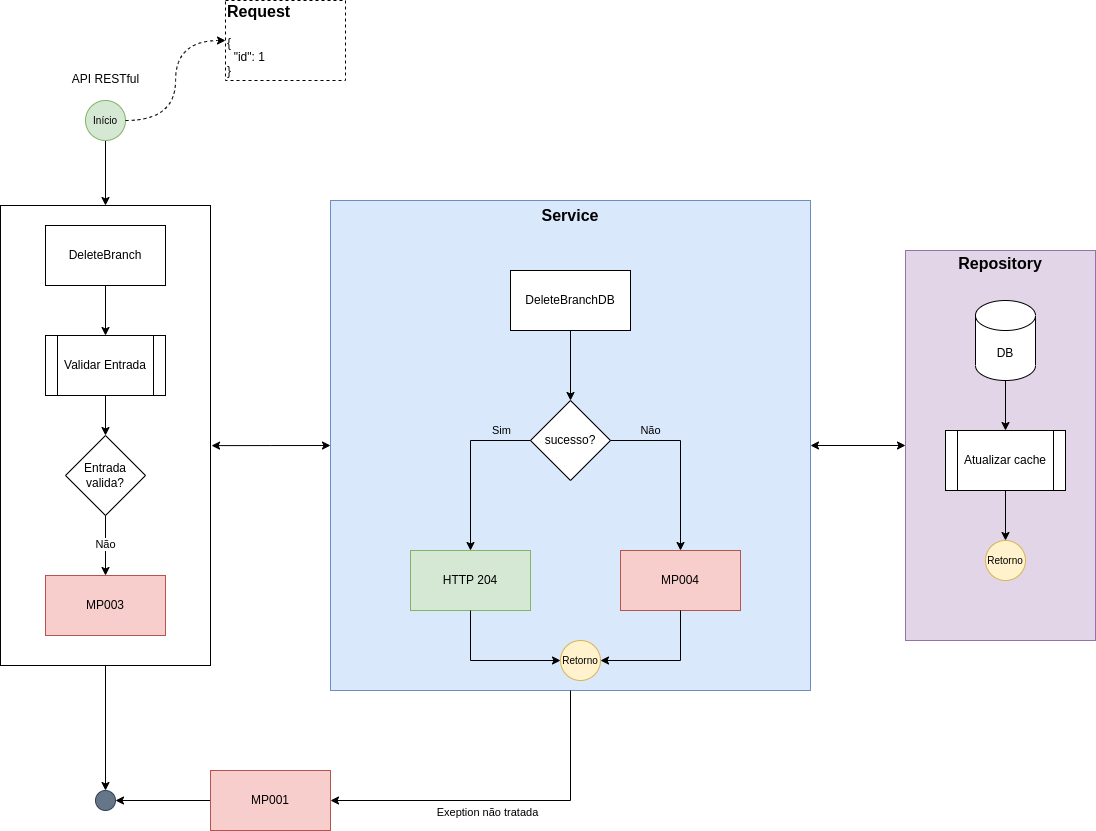

The diagram above was exported from draw.io. Its source (the exported page's mxGraphModel, read from the mxfile embedded in the PNG):
<mxGraphModel dx="1911" dy="2068" grid="1" gridSize="10" guides="1" tooltips="1" connect="1" arrows="1" fold="1" page="1" pageScale="1" pageWidth="827" pageHeight="1169" math="0" shadow="0">
  <root>
    <mxCell id="kV455ANFOmQrnvXVSDLR-0" />
    <mxCell id="kV455ANFOmQrnvXVSDLR-1" parent="kV455ANFOmQrnvXVSDLR-0" />
    <mxCell id="kV455ANFOmQrnvXVSDLR-2" style="edgeStyle=orthogonalEdgeStyle;rounded=0;orthogonalLoop=1;jettySize=auto;html=1;labelBackgroundColor=none;fontSize=16;" parent="kV455ANFOmQrnvXVSDLR-1" source="kV455ANFOmQrnvXVSDLR-28" target="kV455ANFOmQrnvXVSDLR-4" edge="1">
      <mxGeometry relative="1" as="geometry" />
    </mxCell>
    <mxCell id="kV455ANFOmQrnvXVSDLR-3" style="edgeStyle=orthogonalEdgeStyle;rounded=0;orthogonalLoop=1;jettySize=auto;html=1;entryX=0;entryY=0.5;entryDx=0;entryDy=0;labelBackgroundColor=none;fontSize=16;startArrow=classic;startFill=1;" parent="kV455ANFOmQrnvXVSDLR-1" source="kV455ANFOmQrnvXVSDLR-15" target="kV455ANFOmQrnvXVSDLR-8" edge="1">
      <mxGeometry relative="1" as="geometry" />
    </mxCell>
    <mxCell id="kV455ANFOmQrnvXVSDLR-4" value="" style="ellipse;whiteSpace=wrap;html=1;aspect=fixed;fillColor=#647687;strokeColor=#314354;fontSize=10;fontColor=#ffffff;" parent="kV455ANFOmQrnvXVSDLR-1" vertex="1">
      <mxGeometry x="210" y="660" width="20" height="20" as="geometry" />
    </mxCell>
    <mxCell id="kV455ANFOmQrnvXVSDLR-5" value="" style="edgeStyle=orthogonalEdgeStyle;rounded=0;orthogonalLoop=1;jettySize=auto;html=1;fontSize=10;entryX=0.5;entryY=0;entryDx=0;entryDy=0;" parent="kV455ANFOmQrnvXVSDLR-1" target="kV455ANFOmQrnvXVSDLR-28" edge="1">
      <mxGeometry relative="1" as="geometry">
        <mxPoint x="220" y="60" as="targetPoint" />
        <mxPoint x="220" y="10" as="sourcePoint" />
      </mxGeometry>
    </mxCell>
    <mxCell id="kV455ANFOmQrnvXVSDLR-6" style="edgeStyle=orthogonalEdgeStyle;rounded=0;orthogonalLoop=1;jettySize=auto;html=1;entryX=1;entryY=0.5;entryDx=0;entryDy=0;labelBackgroundColor=none;fontSize=16;" parent="kV455ANFOmQrnvXVSDLR-1" source="kV455ANFOmQrnvXVSDLR-7" target="kV455ANFOmQrnvXVSDLR-4" edge="1">
      <mxGeometry relative="1" as="geometry" />
    </mxCell>
    <mxCell id="kV455ANFOmQrnvXVSDLR-7" value="MP001" style="rounded=0;whiteSpace=wrap;html=1;fillColor=#f8cecc;strokeColor=#b85450;" parent="kV455ANFOmQrnvXVSDLR-1" vertex="1">
      <mxGeometry x="325" y="640" width="120" height="60" as="geometry" />
    </mxCell>
    <mxCell id="kV455ANFOmQrnvXVSDLR-8" value="&lt;b&gt;&lt;font style=&quot;font-size: 16px;&quot;&gt;Repository&lt;br&gt;&lt;br&gt;&lt;br&gt;&lt;br&gt;&lt;br&gt;&lt;br&gt;&lt;br&gt;&lt;br&gt;&lt;br&gt;&lt;br&gt;&lt;br&gt;&lt;br&gt;&lt;br&gt;&lt;br&gt;&lt;br&gt;&lt;br&gt;&lt;br&gt;&lt;br&gt;&lt;br&gt;&lt;br&gt;&lt;/font&gt;&lt;/b&gt;" style="rounded=0;whiteSpace=wrap;html=1;fillColor=#e1d5e7;strokeColor=#9673a6;" parent="kV455ANFOmQrnvXVSDLR-1" vertex="1">
      <mxGeometry x="1020" y="120" width="190" height="390" as="geometry" />
    </mxCell>
    <mxCell id="kV455ANFOmQrnvXVSDLR-9" value="DB" style="shape=cylinder3;whiteSpace=wrap;html=1;boundedLbl=1;backgroundOutline=1;size=15;" parent="kV455ANFOmQrnvXVSDLR-1" vertex="1">
      <mxGeometry x="1090" y="170" width="60" height="80" as="geometry" />
    </mxCell>
    <mxCell id="kV455ANFOmQrnvXVSDLR-10" value="Atualizar cache" style="shape=process;whiteSpace=wrap;html=1;backgroundOutline=1;" parent="kV455ANFOmQrnvXVSDLR-1" vertex="1">
      <mxGeometry x="1060" y="300" width="120" height="60" as="geometry" />
    </mxCell>
    <mxCell id="kV455ANFOmQrnvXVSDLR-11" style="edgeStyle=orthogonalEdgeStyle;rounded=0;orthogonalLoop=1;jettySize=auto;html=1;entryX=0.5;entryY=0;entryDx=0;entryDy=0;exitX=0.5;exitY=1;exitDx=0;exitDy=0;exitPerimeter=0;" parent="kV455ANFOmQrnvXVSDLR-1" source="kV455ANFOmQrnvXVSDLR-9" target="kV455ANFOmQrnvXVSDLR-10" edge="1">
      <mxGeometry relative="1" as="geometry" />
    </mxCell>
    <mxCell id="kV455ANFOmQrnvXVSDLR-12" value="Retorno" style="ellipse;whiteSpace=wrap;html=1;aspect=fixed;fillColor=#fff2cc;strokeColor=#d6b656;fontSize=10;" parent="kV455ANFOmQrnvXVSDLR-1" vertex="1">
      <mxGeometry x="1100" y="410" width="40" height="40" as="geometry" />
    </mxCell>
    <mxCell id="kV455ANFOmQrnvXVSDLR-13" style="edgeStyle=orthogonalEdgeStyle;rounded=0;orthogonalLoop=1;jettySize=auto;html=1;entryX=0.5;entryY=0;entryDx=0;entryDy=0;exitX=0.5;exitY=1;exitDx=0;exitDy=0;" parent="kV455ANFOmQrnvXVSDLR-1" source="kV455ANFOmQrnvXVSDLR-10" target="kV455ANFOmQrnvXVSDLR-12" edge="1">
      <mxGeometry relative="1" as="geometry">
        <mxPoint x="300" y="270" as="sourcePoint" />
      </mxGeometry>
    </mxCell>
    <mxCell id="kV455ANFOmQrnvXVSDLR-14" value="" style="group" parent="kV455ANFOmQrnvXVSDLR-1" connectable="0" vertex="1">
      <mxGeometry x="445" y="70" width="480" height="490" as="geometry" />
    </mxCell>
    <mxCell id="kV455ANFOmQrnvXVSDLR-15" value="&lt;b&gt;&lt;font style=&quot;font-size: 16px;&quot;&gt;Service&lt;br&gt;&lt;br&gt;&lt;br&gt;&lt;br&gt;&lt;br&gt;&lt;br&gt;&lt;br&gt;&lt;br&gt;&lt;br&gt;&lt;br&gt;&lt;br&gt;&lt;br&gt;&lt;br&gt;&lt;br&gt;&lt;br&gt;&lt;br&gt;&lt;br&gt;&lt;br&gt;&lt;br&gt;&lt;br&gt;&lt;br&gt;&lt;br&gt;&lt;br&gt;&lt;br&gt;&lt;br&gt;&lt;/font&gt;&lt;/b&gt;" style="rounded=0;whiteSpace=wrap;html=1;fillColor=#dae8fc;strokeColor=#6c8ebf;" parent="kV455ANFOmQrnvXVSDLR-14" vertex="1">
      <mxGeometry width="480" height="490" as="geometry" />
    </mxCell>
    <mxCell id="kV455ANFOmQrnvXVSDLR-16" value="DeleteBranchDB" style="rounded=0;whiteSpace=wrap;html=1;" parent="kV455ANFOmQrnvXVSDLR-14" vertex="1">
      <mxGeometry x="180" y="70" width="120" height="60" as="geometry" />
    </mxCell>
    <mxCell id="kV455ANFOmQrnvXVSDLR-17" value="sucesso?" style="rhombus;whiteSpace=wrap;html=1;" parent="kV455ANFOmQrnvXVSDLR-14" vertex="1">
      <mxGeometry x="200" y="200" width="80" height="80" as="geometry" />
    </mxCell>
    <mxCell id="kV455ANFOmQrnvXVSDLR-18" style="edgeStyle=orthogonalEdgeStyle;rounded=0;orthogonalLoop=1;jettySize=auto;html=1;labelBackgroundColor=none;fontSize=16;entryX=0.5;entryY=0;entryDx=0;entryDy=0;exitX=0.5;exitY=1;exitDx=0;exitDy=0;" parent="kV455ANFOmQrnvXVSDLR-14" source="kV455ANFOmQrnvXVSDLR-16" target="kV455ANFOmQrnvXVSDLR-17" edge="1">
      <mxGeometry relative="1" as="geometry" />
    </mxCell>
    <mxCell id="kV455ANFOmQrnvXVSDLR-19" value="MP004" style="rounded=0;whiteSpace=wrap;html=1;fillColor=#f8cecc;strokeColor=#b85450;" parent="kV455ANFOmQrnvXVSDLR-14" vertex="1">
      <mxGeometry x="290" y="350" width="120" height="60" as="geometry" />
    </mxCell>
    <mxCell id="kV455ANFOmQrnvXVSDLR-20" value="Não" style="edgeStyle=orthogonalEdgeStyle;rounded=0;orthogonalLoop=1;jettySize=auto;html=1;entryX=0.5;entryY=0;entryDx=0;entryDy=0;labelBackgroundColor=none;" parent="kV455ANFOmQrnvXVSDLR-14" source="kV455ANFOmQrnvXVSDLR-17" target="kV455ANFOmQrnvXVSDLR-19" edge="1">
      <mxGeometry x="-0.5556" y="10" relative="1" as="geometry">
        <mxPoint x="430" y="530" as="targetPoint" />
        <mxPoint as="offset" />
      </mxGeometry>
    </mxCell>
    <mxCell id="kV455ANFOmQrnvXVSDLR-21" value="HTTP 204" style="rounded=0;whiteSpace=wrap;html=1;fillColor=#d5e8d4;strokeColor=#82b366;" parent="kV455ANFOmQrnvXVSDLR-14" vertex="1">
      <mxGeometry x="80" y="350" width="120" height="60" as="geometry" />
    </mxCell>
    <mxCell id="kV455ANFOmQrnvXVSDLR-22" value="Sim" style="edgeStyle=orthogonalEdgeStyle;rounded=0;orthogonalLoop=1;jettySize=auto;html=1;exitX=0;exitY=0.5;exitDx=0;exitDy=0;entryX=0.5;entryY=0;entryDx=0;entryDy=0;labelBackgroundColor=none;" parent="kV455ANFOmQrnvXVSDLR-14" source="kV455ANFOmQrnvXVSDLR-17" target="kV455ANFOmQrnvXVSDLR-21" edge="1">
      <mxGeometry x="-0.6471" y="-10" relative="1" as="geometry">
        <mxPoint x="270" y="530" as="targetPoint" />
        <mxPoint as="offset" />
      </mxGeometry>
    </mxCell>
    <mxCell id="kV455ANFOmQrnvXVSDLR-23" value="Retorno" style="ellipse;whiteSpace=wrap;html=1;aspect=fixed;fillColor=#fff2cc;strokeColor=#d6b656;fontSize=10;" parent="kV455ANFOmQrnvXVSDLR-14" vertex="1">
      <mxGeometry x="230" y="440" width="40" height="40" as="geometry" />
    </mxCell>
    <mxCell id="kV455ANFOmQrnvXVSDLR-24" style="edgeStyle=orthogonalEdgeStyle;rounded=0;orthogonalLoop=1;jettySize=auto;html=1;entryX=1;entryY=0.5;entryDx=0;entryDy=0;labelBackgroundColor=none;fontSize=16;exitX=0.5;exitY=1;exitDx=0;exitDy=0;" parent="kV455ANFOmQrnvXVSDLR-14" source="kV455ANFOmQrnvXVSDLR-19" target="kV455ANFOmQrnvXVSDLR-23" edge="1">
      <mxGeometry relative="1" as="geometry" />
    </mxCell>
    <mxCell id="kV455ANFOmQrnvXVSDLR-25" style="edgeStyle=orthogonalEdgeStyle;rounded=0;orthogonalLoop=1;jettySize=auto;html=1;entryX=0;entryY=0.5;entryDx=0;entryDy=0;labelBackgroundColor=none;fontSize=16;exitX=0.5;exitY=1;exitDx=0;exitDy=0;" parent="kV455ANFOmQrnvXVSDLR-14" source="kV455ANFOmQrnvXVSDLR-21" target="kV455ANFOmQrnvXVSDLR-23" edge="1">
      <mxGeometry relative="1" as="geometry" />
    </mxCell>
    <mxCell id="kV455ANFOmQrnvXVSDLR-26" value="&lt;font style=&quot;font-size: 11px;&quot;&gt;Exeption não tratada&lt;/font&gt;" style="edgeStyle=orthogonalEdgeStyle;rounded=0;orthogonalLoop=1;jettySize=auto;html=1;entryX=1;entryY=0.5;entryDx=0;entryDy=0;labelBackgroundColor=none;fontSize=16;exitX=0.5;exitY=1;exitDx=0;exitDy=0;" parent="kV455ANFOmQrnvXVSDLR-1" source="kV455ANFOmQrnvXVSDLR-15" target="kV455ANFOmQrnvXVSDLR-7" edge="1">
      <mxGeometry x="0.1" y="10" relative="1" as="geometry">
        <mxPoint as="offset" />
      </mxGeometry>
    </mxCell>
    <mxCell id="kV455ANFOmQrnvXVSDLR-27" value="" style="group" parent="kV455ANFOmQrnvXVSDLR-1" connectable="0" vertex="1">
      <mxGeometry x="115" y="75" width="210" height="460" as="geometry" />
    </mxCell>
    <mxCell id="kV455ANFOmQrnvXVSDLR-28" value="" style="rounded=0;whiteSpace=wrap;html=1;fontSize=16;" parent="kV455ANFOmQrnvXVSDLR-27" vertex="1">
      <mxGeometry width="210" height="460" as="geometry" />
    </mxCell>
    <mxCell id="kV455ANFOmQrnvXVSDLR-29" value="DeleteBranch" style="rounded=0;whiteSpace=wrap;html=1;" parent="kV455ANFOmQrnvXVSDLR-27" vertex="1">
      <mxGeometry x="45" y="20" width="120" height="60" as="geometry" />
    </mxCell>
    <mxCell id="kV455ANFOmQrnvXVSDLR-30" value="Validar Entrada" style="shape=process;whiteSpace=wrap;html=1;backgroundOutline=1;" parent="kV455ANFOmQrnvXVSDLR-27" vertex="1">
      <mxGeometry x="45" y="130" width="120" height="60" as="geometry" />
    </mxCell>
    <mxCell id="kV455ANFOmQrnvXVSDLR-31" value="" style="edgeStyle=orthogonalEdgeStyle;rounded=0;orthogonalLoop=1;jettySize=auto;html=1;" parent="kV455ANFOmQrnvXVSDLR-27" source="kV455ANFOmQrnvXVSDLR-29" target="kV455ANFOmQrnvXVSDLR-30" edge="1">
      <mxGeometry relative="1" as="geometry" />
    </mxCell>
    <mxCell id="kV455ANFOmQrnvXVSDLR-32" value="Entrada&lt;br&gt;valida?" style="rhombus;whiteSpace=wrap;html=1;" parent="kV455ANFOmQrnvXVSDLR-27" vertex="1">
      <mxGeometry x="65" y="230" width="80" height="80" as="geometry" />
    </mxCell>
    <mxCell id="kV455ANFOmQrnvXVSDLR-33" value="" style="edgeStyle=orthogonalEdgeStyle;rounded=0;orthogonalLoop=1;jettySize=auto;html=1;" parent="kV455ANFOmQrnvXVSDLR-27" source="kV455ANFOmQrnvXVSDLR-30" target="kV455ANFOmQrnvXVSDLR-32" edge="1">
      <mxGeometry relative="1" as="geometry" />
    </mxCell>
    <mxCell id="kV455ANFOmQrnvXVSDLR-34" value="MP003" style="rounded=0;whiteSpace=wrap;html=1;fillColor=#f8cecc;strokeColor=#b85450;" parent="kV455ANFOmQrnvXVSDLR-27" vertex="1">
      <mxGeometry x="45" y="370" width="120" height="60" as="geometry" />
    </mxCell>
    <mxCell id="kV455ANFOmQrnvXVSDLR-35" value="Não" style="edgeStyle=orthogonalEdgeStyle;rounded=0;orthogonalLoop=1;jettySize=auto;html=1;exitX=0.5;exitY=1;exitDx=0;exitDy=0;entryX=0.5;entryY=0;entryDx=0;entryDy=0;" parent="kV455ANFOmQrnvXVSDLR-27" source="kV455ANFOmQrnvXVSDLR-32" target="kV455ANFOmQrnvXVSDLR-34" edge="1">
      <mxGeometry relative="1" as="geometry">
        <mxPoint x="35" y="560" as="targetPoint" />
      </mxGeometry>
    </mxCell>
    <mxCell id="kV455ANFOmQrnvXVSDLR-36" style="edgeStyle=orthogonalEdgeStyle;rounded=0;orthogonalLoop=1;jettySize=auto;html=1;entryX=0;entryY=0.5;entryDx=0;entryDy=0;labelBackgroundColor=none;fontSize=11;startArrow=classic;startFill=1;exitX=1.005;exitY=0.522;exitDx=0;exitDy=0;exitPerimeter=0;" parent="kV455ANFOmQrnvXVSDLR-1" source="kV455ANFOmQrnvXVSDLR-28" target="kV455ANFOmQrnvXVSDLR-15" edge="1">
      <mxGeometry relative="1" as="geometry" />
    </mxCell>
    <mxCell id="kV455ANFOmQrnvXVSDLR-37" value="Início" style="ellipse;whiteSpace=wrap;html=1;aspect=fixed;fillColor=#d5e8d4;strokeColor=#82b366;fontSize=10;" parent="kV455ANFOmQrnvXVSDLR-1" vertex="1">
      <mxGeometry x="200" y="-30" width="40" height="40" as="geometry" />
    </mxCell>
    <mxCell id="kV455ANFOmQrnvXVSDLR-38" value="&lt;span style=&quot;font-size: 12px; font-weight: 400; text-align: left;&quot;&gt;API RESTful&lt;/span&gt;" style="text;strokeColor=none;fillColor=none;html=1;fontSize=24;fontStyle=1;verticalAlign=middle;align=center;" parent="kV455ANFOmQrnvXVSDLR-1" vertex="1">
      <mxGeometry x="182.5" y="-70" width="75" height="30" as="geometry" />
    </mxCell>
    <mxCell id="kV455ANFOmQrnvXVSDLR-39" value="&lt;div style=&quot;&quot;&gt;&lt;div style=&quot;border-color: var(--border-color);&quot;&gt;&lt;b style=&quot;border-color: var(--border-color);&quot;&gt;Request&lt;/b&gt;&lt;/div&gt;&lt;div style=&quot;border-color: var(--border-color); font-size: 12px;&quot;&gt;&lt;font style=&quot;border-color: var(--border-color);&quot;&gt;&lt;br style=&quot;border-color: var(--border-color);&quot;&gt;&lt;/font&gt;&lt;/div&gt;&lt;div style=&quot;border-color: var(--border-color); font-size: 12px;&quot;&gt;&lt;div style=&quot;border-color: var(--border-color);&quot;&gt;&lt;div style=&quot;border-color: var(--border-color);&quot;&gt;&lt;div style=&quot;border-color: var(--border-color);&quot;&gt;&lt;div style=&quot;border-color: var(--border-color);&quot;&gt;&lt;font style=&quot;border-color: var(--border-color);&quot;&gt;{&lt;/font&gt;&lt;/div&gt;&lt;div style=&quot;border-color: var(--border-color);&quot;&gt;&lt;font style=&quot;border-color: var(--border-color);&quot;&gt;&amp;nbsp; &quot;id&quot;: 1&lt;/font&gt;&lt;/div&gt;&lt;div style=&quot;border-color: var(--border-color);&quot;&gt;&lt;font style=&quot;border-color: var(--border-color);&quot;&gt;}&lt;/font&gt;&lt;/div&gt;&lt;/div&gt;&lt;/div&gt;&lt;/div&gt;&lt;/div&gt;&lt;/div&gt;" style="rounded=0;whiteSpace=wrap;html=1;fontSize=16;labelBackgroundColor=none;align=left;dashed=1;spacing=2;" parent="kV455ANFOmQrnvXVSDLR-1" vertex="1">
      <mxGeometry x="340" y="-130" width="120" height="80" as="geometry" />
    </mxCell>
    <mxCell id="kV455ANFOmQrnvXVSDLR-40" style="edgeStyle=orthogonalEdgeStyle;rounded=0;orthogonalLoop=1;jettySize=auto;html=1;entryX=0;entryY=0.5;entryDx=0;entryDy=0;dashed=1;exitX=1;exitY=0.5;exitDx=0;exitDy=0;curved=1;" parent="kV455ANFOmQrnvXVSDLR-1" source="kV455ANFOmQrnvXVSDLR-37" target="kV455ANFOmQrnvXVSDLR-39" edge="1">
      <mxGeometry relative="1" as="geometry" />
    </mxCell>
  </root>
</mxGraphModel>